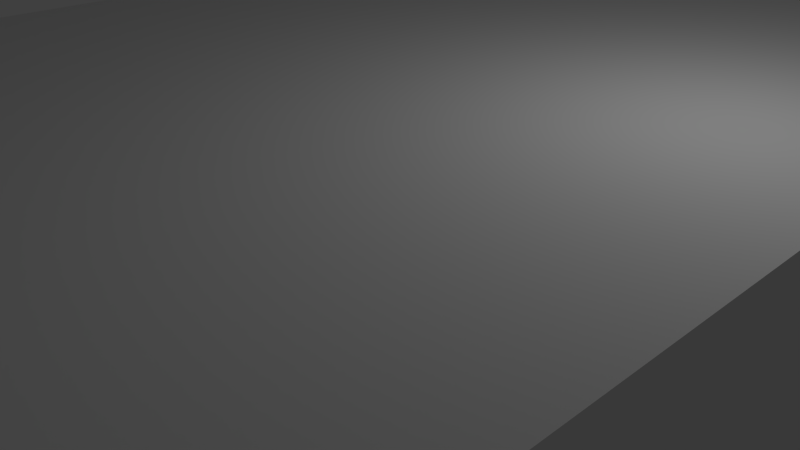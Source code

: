 # Source: Window_2_x_9.blend  (saved by Blender 2.76.0; exported with 4.5.12 LTS)
import bpy
from mathutils import Matrix  # noqa: F401  (used for matrix-valued properties, if any)

bpy.ops.wm.read_factory_settings(use_empty=True)
scene = bpy.context.scene
scene.name = 'Scene'

# ---- collections
col_collection_1 = bpy.data.collections.new('Collection 1'); scene.collection.children.link(col_collection_1)

# ---- materials (node trees are filled in below, after node groups)
mat_material_009 = bpy.data.materials.new('Material.009')
mat_material_009.alpha_threshold = 0.0
mat_material_009.roughness = 0.5

# ---- material node trees
mat_material_009.use_nodes = True; mat_material_009.node_tree.nodes.clear()
_N = mat_material_009.node_tree.nodes; _L = mat_material_009.node_tree.links
n0 = _N.new('ShaderNodeOutputMaterial'); n0.name = 'Material Output'; n0.location = (300, 300)
n1 = _N.new('ShaderNodeBsdfDiffuse'); n1.name = 'Diffuse BSDF'; n1.location = (10, 300)
_L.new(n1.outputs[0], n0.inputs[0])
n0.is_active_output = True

# ---- world
world_world = bpy.data.worlds.new('World'); scene.world = world_world
world_world.color = (0.05088, 0.05088, 0.05088)
world_world.use_sun_shadow = False
world_world.sun_shadow_jitter_overblur = 0.0
world_world.cycles.sampling_method = 'MANUAL'
world_world.cycles.sample_map_resolution = 256

# ---- cameras
cam_camera = bpy.data.cameras.new('Camera')
cam_camera.clip_end = 100.0
cam_camera.lens = 35.0
cam_camera.sensor_width = 32.0
cam_camera.sensor_height = 18.0
cam_camera.ortho_scale = 7.314
cam_camera.dof.focus_distance = 0.0

# ---- lights
light_lamp = bpy.data.lights.new('Lamp', 'POINT')
light_lamp.transmission_factor = 0.0
light_lamp.cutoff_distance = 30.0
light_lamp.energy = 100.0
light_lamp.shadow_buffer_clip_start = 1.001
light_lamp.shadow_soft_size = 0.1
light_lamp.shadow_maximum_resolution = 0.006
light_lamp.use_absolute_resolution = True
light_lamp.cycles.use_multiple_importance_sampling = False

# ---- meshes
me_cube_006 = bpy.data.meshes.new('Cube.006')
me_cube_006.from_pydata([(-272.7, -100.0, 111.1), (-272.7, -100.0, 133.3), (-272.7, 5100.0, 111.1), (-272.7, 5100.0, 133.3), (272.7, -100.0, 111.1), (272.7, -100.0, 133.3), (272.7, 5100.0, 111.1), (272.7, 5100.0, 133.3), (-136.4, -100.0, 94.44), (-136.4, -100.0, 116.7), (-136.4, 5100.0, 94.44), (-136.4, 5100.0, 116.7), (136.4, -100.0, 94.44), (136.4, -100.0, 116.7), (136.4, 5100.0, 94.44), (136.4, 5100.0, 116.7), (-181.8, -100.0, -116.7), (-181.8, -100.0, -94.44), (-181.8, 5100.0, -116.7), (-181.8, 5100.0, -94.44), (181.8, -100.0, -116.7), (181.8, -100.0, -94.44), (181.8, 5100.0, -116.7), (181.8, 5100.0, -94.44), (-100.0, 4900.0, -100.0), (-100.0, 4900.0, 100.0), (-100.0, 5100.0, -100.0), (-100.0, 5100.0, 100.0), (100.0, 4900.0, -100.0), (100.0, 4900.0, 100.0), (100.0, 5100.0, -100.0), (100.0, 5100.0, 100.0), (-100.0, -100.0, -100.0), (-100.0, -100.0, 100.0), (-100.0, 100.0, -100.0), (-100.0, 100.0, 100.0), (100.0, -100.0, -100.0), (100.0, -100.0, 100.0), (100.0, 100.0, -100.0), (100.0, 100.0, 100.0), (-100.0, -100.0, -2.778), (-100.0, -100.0, 2.778), (-100.0, 5100.0, -2.778), (-100.0, 5100.0, 2.778), (100.0, -100.0, -2.778), (100.0, -100.0, 2.778), (100.0, 5100.0, -2.778), (100.0, 5100.0, 2.778), (-272.7, -1.21e+04, 111.1), (-272.7, -1.21e+04, 133.3), (-272.7, -6900.0, 111.1), (-272.7, -6900.0, 133.3), (272.7, -1.21e+04, 111.1), (272.7, -1.21e+04, 133.3), (272.7, -6900.0, 111.1), (272.7, -6900.0, 133.3), (-136.4, -1.21e+04, 94.44), (-136.4, -1.21e+04, 116.7), (-136.4, -6900.0, 94.44), (-136.4, -6900.0, 116.7), (136.4, -1.21e+04, 94.44), (136.4, -1.21e+04, 116.7), (136.4, -6900.0, 94.44), (136.4, -6900.0, 116.7), (-181.8, -1.21e+04, -116.7), (-181.8, -1.21e+04, -94.44), (-181.8, -6900.0, -116.7), (-181.8, -6900.0, -94.44), (181.8, -1.21e+04, -116.7), (181.8, -1.21e+04, -94.44), (181.8, -6900.0, -116.7), (181.8, -6900.0, -94.44), (-100.0, -7100.0, -100.0), (-100.0, -7100.0, 100.0), (-100.0, -6900.0, -100.0), (-100.0, -6900.0, 100.0), (100.0, -7100.0, -100.0), (100.0, -7100.0, 100.0), (100.0, -6900.0, -100.0), (100.0, -6900.0, 100.0), (-100.0, -1.21e+04, -100.0), (-100.0, -1.21e+04, 100.0), (-100.0, -1.19e+04, -100.0), (-100.0, -1.19e+04, 100.0), (100.0, -1.21e+04, -100.0), (100.0, -1.21e+04, 100.0), (100.0, -1.19e+04, -100.0), (100.0, -1.19e+04, 100.0), (-100.0, -1.21e+04, -2.778), (-100.0, -1.21e+04, 2.778), (-100.0, -6900.0, -2.778), (-100.0, -6900.0, 2.778), (100.0, -1.21e+04, -2.778), (100.0, -1.21e+04, 2.778), (100.0, -6900.0, -2.778), (100.0, -6900.0, 2.778), (-272.7, 1.19e+04, 111.1), (-272.7, 1.19e+04, 133.3), (-272.7, 1.71e+04, 111.1), (-272.7, 1.71e+04, 133.3), (272.7, 1.19e+04, 111.1), (272.7, 1.19e+04, 133.3), (272.7, 1.71e+04, 111.1), (272.7, 1.71e+04, 133.3), (-136.4, 1.19e+04, 94.44), (-136.4, 1.19e+04, 116.7), (-136.4, 1.71e+04, 94.44), (-136.4, 1.71e+04, 116.7), (136.4, 1.19e+04, 94.44), (136.4, 1.19e+04, 116.7), (136.4, 1.71e+04, 94.44), (136.4, 1.71e+04, 116.7), (-181.8, 1.19e+04, -116.7), (-181.8, 1.19e+04, -94.44), (-181.8, 1.71e+04, -116.7), (-181.8, 1.71e+04, -94.44), (181.8, 1.19e+04, -116.7), (181.8, 1.19e+04, -94.44), (181.8, 1.71e+04, -116.7), (181.8, 1.71e+04, -94.44), (-100.0, 1.69e+04, -100.0), (-100.0, 1.69e+04, 100.0), (-100.0, 1.71e+04, -100.0), (-100.0, 1.71e+04, 100.0), (100.0, 1.69e+04, -100.0), (100.0, 1.69e+04, 100.0), (100.0, 1.71e+04, -100.0), (100.0, 1.71e+04, 100.0), (-100.0, 1.19e+04, -100.0), (-100.0, 1.19e+04, 100.0), (-100.0, 1.21e+04, -100.0), (-100.0, 1.21e+04, 100.0), (100.0, 1.19e+04, -100.0), (100.0, 1.19e+04, 100.0), (100.0, 1.21e+04, -100.0), (100.0, 1.21e+04, 100.0), (-100.0, 1.19e+04, -2.778), (-100.0, 1.19e+04, 2.778), (-100.0, 1.71e+04, -2.778), (-100.0, 1.71e+04, 2.778), (100.0, 1.19e+04, -2.778), (100.0, 1.19e+04, 2.778), (100.0, 1.71e+04, -2.778), (100.0, 1.71e+04, 2.778), (-272.7, -100.0, 444.4), (-272.7, -100.0, 466.7), (-272.7, 5100.0, 444.4), (-272.7, 5100.0, 466.7), (272.7, -100.0, 444.4), (272.7, -100.0, 466.7), (272.7, 5100.0, 444.4), (272.7, 5100.0, 466.7), (-136.4, -100.0, 427.8), (-136.4, -100.0, 450.0), (-136.4, 5100.0, 427.8), (-136.4, 5100.0, 450.0), (136.4, -100.0, 427.8), (136.4, -100.0, 450.0), (136.4, 5100.0, 427.8), (136.4, 5100.0, 450.0), (-181.8, -100.0, 216.7), (-181.8, -100.0, 238.9), (-181.8, 5100.0, 216.7), (-181.8, 5100.0, 238.9), (181.8, -100.0, 216.7), (181.8, -100.0, 238.9), (181.8, 5100.0, 216.7), (181.8, 5100.0, 238.9), (-100.0, 4900.0, 233.3), (-100.0, 4900.0, 433.3), (-100.0, 5100.0, 233.3), (-100.0, 5100.0, 433.3), (100.0, 4900.0, 233.3), (100.0, 4900.0, 433.3), (100.0, 5100.0, 233.3), (100.0, 5100.0, 433.3), (-100.0, -100.0, 233.3), (-100.0, -100.0, 433.3), (-100.0, 100.0, 233.3), (-100.0, 100.0, 433.3), (100.0, -100.0, 233.3), (100.0, -100.0, 433.3), (100.0, 100.0, 233.3), (100.0, 100.0, 433.3), (-100.0, -100.0, 330.6), (-100.0, -100.0, 336.1), (-100.0, 5100.0, 330.6), (-100.0, 5100.0, 336.1), (100.0, -100.0, 330.6), (100.0, -100.0, 336.1), (100.0, 5100.0, 330.6), (100.0, 5100.0, 336.1), (-272.7, -1.21e+04, 444.4), (-272.7, -1.21e+04, 466.7), (-272.7, -6900.0, 444.4), (-272.7, -6900.0, 466.7), (272.7, -1.21e+04, 444.4), (272.7, -1.21e+04, 466.7), (272.7, -6900.0, 444.4), (272.7, -6900.0, 466.7), (-136.4, -1.21e+04, 427.8), (-136.4, -1.21e+04, 450.0), (-136.4, -6900.0, 427.8), (-136.4, -6900.0, 450.0), (136.4, -1.21e+04, 427.8), (136.4, -1.21e+04, 450.0), (136.4, -6900.0, 427.8), (136.4, -6900.0, 450.0), (-181.8, -1.21e+04, 216.7), (-181.8, -1.21e+04, 238.9), (-181.8, -6900.0, 216.7), (-181.8, -6900.0, 238.9), (181.8, -1.21e+04, 216.7), (181.8, -1.21e+04, 238.9), (181.8, -6900.0, 216.7), (181.8, -6900.0, 238.9), (-100.0, -7100.0, 233.3), (-100.0, -7100.0, 433.3), (-100.0, -6900.0, 233.3), (-100.0, -6900.0, 433.3), (100.0, -7100.0, 233.3), (100.0, -7100.0, 433.3), (100.0, -6900.0, 233.3), (100.0, -6900.0, 433.3), (-100.0, -1.21e+04, 233.3), (-100.0, -1.21e+04, 433.3), (-100.0, -1.19e+04, 233.3), (-100.0, -1.19e+04, 433.3), (100.0, -1.21e+04, 233.3), (100.0, -1.21e+04, 433.3), (100.0, -1.19e+04, 233.3), (100.0, -1.19e+04, 433.3), (-100.0, -1.21e+04, 330.6), (-100.0, -1.21e+04, 336.1), (-100.0, -6900.0, 330.6), (-100.0, -6900.0, 336.1), (100.0, -1.21e+04, 330.6), (100.0, -1.21e+04, 336.1), (100.0, -6900.0, 330.6), (100.0, -6900.0, 336.1), (-272.7, 1.19e+04, 444.4), (-272.7, 1.19e+04, 466.7), (-272.7, 1.71e+04, 444.4), (-272.7, 1.71e+04, 466.7), (272.7, 1.19e+04, 444.4), (272.7, 1.19e+04, 466.7), (272.7, 1.71e+04, 444.4), (272.7, 1.71e+04, 466.7), (-136.4, 1.19e+04, 427.8), (-136.4, 1.19e+04, 450.0), (-136.4, 1.71e+04, 427.8), (-136.4, 1.71e+04, 450.0), (136.4, 1.19e+04, 427.8), (136.4, 1.19e+04, 450.0), (136.4, 1.71e+04, 427.8), (136.4, 1.71e+04, 450.0), (-181.8, 1.19e+04, 216.7), (-181.8, 1.19e+04, 238.9), (-181.8, 1.71e+04, 216.7), (-181.8, 1.71e+04, 238.9), (181.8, 1.19e+04, 216.7), (181.8, 1.19e+04, 238.9), (181.8, 1.71e+04, 216.7), (181.8, 1.71e+04, 238.9), (-100.0, 1.69e+04, 233.3), (-100.0, 1.69e+04, 433.3), (-100.0, 1.71e+04, 233.3), (-100.0, 1.71e+04, 433.3), (100.0, 1.69e+04, 233.3), (100.0, 1.69e+04, 433.3), (100.0, 1.71e+04, 233.3), (100.0, 1.71e+04, 433.3), (-100.0, 1.19e+04, 233.3), (-100.0, 1.19e+04, 433.3), (-100.0, 1.21e+04, 233.3), (-100.0, 1.21e+04, 433.3), (100.0, 1.19e+04, 233.3), (100.0, 1.19e+04, 433.3), (100.0, 1.21e+04, 233.3), (100.0, 1.21e+04, 433.3), (-100.0, 1.19e+04, 330.6), (-100.0, 1.19e+04, 336.1), (-100.0, 1.71e+04, 330.6), (-100.0, 1.71e+04, 336.1), (100.0, 1.19e+04, 330.6), (100.0, 1.19e+04, 336.1), (100.0, 1.71e+04, 330.6), (100.0, 1.71e+04, 336.1), (-272.7, -100.0, 777.8), (-272.7, -100.0, 800.0), (-272.7, 5100.0, 777.8), (-272.7, 5100.0, 800.0), (272.7, -100.0, 777.8), (272.7, -100.0, 800.0), (272.7, 5100.0, 777.8), (272.7, 5100.0, 800.0), (-136.4, -100.0, 761.1), (-136.4, -100.0, 783.3), (-136.4, 5100.0, 761.1), (-136.4, 5100.0, 783.3), (136.4, -100.0, 761.1), (136.4, -100.0, 783.3), (136.4, 5100.0, 761.1), (136.4, 5100.0, 783.3), (-181.8, -100.0, 550.0), (-181.8, -100.0, 572.2), (-181.8, 5100.0, 550.0), (-181.8, 5100.0, 572.2), (181.8, -100.0, 550.0), (181.8, -100.0, 572.2), (181.8, 5100.0, 550.0), (181.8, 5100.0, 572.2), (-100.0, 4900.0, 566.7), (-100.0, 4900.0, 766.7), (-100.0, 5100.0, 566.7), (-100.0, 5100.0, 766.7), (100.0, 4900.0, 566.7), (100.0, 4900.0, 766.7), (100.0, 5100.0, 566.7), (100.0, 5100.0, 766.7), (-100.0, -100.0, 566.7), (-100.0, -100.0, 766.7), (-100.0, 100.0, 566.7), (-100.0, 100.0, 766.7), (100.0, -100.0, 566.7), (100.0, -100.0, 766.7), (100.0, 100.0, 566.7), (100.0, 100.0, 766.7), (-100.0, -100.0, 663.9), (-100.0, -100.0, 669.4), (-100.0, 5100.0, 663.9), (-100.0, 5100.0, 669.4), (100.0, -100.0, 663.9), (100.0, -100.0, 669.4), (100.0, 5100.0, 663.9), (100.0, 5100.0, 669.4), (-272.7, -1.21e+04, 777.8), (-272.7, -1.21e+04, 800.0), (-272.7, -6900.0, 777.8), (-272.7, -6900.0, 800.0), (272.7, -1.21e+04, 777.8), (272.7, -1.21e+04, 800.0), (272.7, -6900.0, 777.8), (272.7, -6900.0, 800.0), (-136.4, -1.21e+04, 761.1), (-136.4, -1.21e+04, 783.3), (-136.4, -6900.0, 761.1), (-136.4, -6900.0, 783.3), (136.4, -1.21e+04, 761.1), (136.4, -1.21e+04, 783.3), (136.4, -6900.0, 761.1), (136.4, -6900.0, 783.3), (-181.8, -1.21e+04, 550.0), (-181.8, -1.21e+04, 572.2), (-181.8, -6900.0, 550.0), (-181.8, -6900.0, 572.2), (181.8, -1.21e+04, 550.0), (181.8, -1.21e+04, 572.2), (181.8, -6900.0, 550.0), (181.8, -6900.0, 572.2), (-100.0, -7100.0, 566.7), (-100.0, -7100.0, 766.7), (-100.0, -6900.0, 566.7), (-100.0, -6900.0, 766.7), (100.0, -7100.0, 566.7), (100.0, -7100.0, 766.7), (100.0, -6900.0, 566.7), (100.0, -6900.0, 766.7), (-100.0, -1.21e+04, 566.7), (-100.0, -1.21e+04, 766.7), (-100.0, -1.19e+04, 566.7), (-100.0, -1.19e+04, 766.7), (100.0, -1.21e+04, 566.7), (100.0, -1.21e+04, 766.7), (100.0, -1.19e+04, 566.7), (100.0, -1.19e+04, 766.7), (-100.0, -1.21e+04, 663.9), (-100.0, -1.21e+04, 669.4), (-100.0, -6900.0, 663.9), (-100.0, -6900.0, 669.4), (100.0, -1.21e+04, 663.9), (100.0, -1.21e+04, 669.4), (100.0, -6900.0, 663.9), (100.0, -6900.0, 669.4), (-272.7, 1.19e+04, 777.8), (-272.7, 1.19e+04, 800.0), (-272.7, 1.71e+04, 777.8), (-272.7, 1.71e+04, 800.0), (272.7, 1.19e+04, 777.8), (272.7, 1.19e+04, 800.0), (272.7, 1.71e+04, 777.8), (272.7, 1.71e+04, 800.0), (-136.4, 1.19e+04, 761.1), (-136.4, 1.19e+04, 783.3), (-136.4, 1.71e+04, 761.1), (-136.4, 1.71e+04, 783.3), (136.4, 1.19e+04, 761.1), (136.4, 1.19e+04, 783.3), (136.4, 1.71e+04, 761.1), (136.4, 1.71e+04, 783.3), (-181.8, 1.19e+04, 550.0), (-181.8, 1.19e+04, 572.2), (-181.8, 1.71e+04, 550.0), (-181.8, 1.71e+04, 572.2), (181.8, 1.19e+04, 550.0), (181.8, 1.19e+04, 572.2), (181.8, 1.71e+04, 550.0), (181.8, 1.71e+04, 572.2), (-100.0, 1.69e+04, 566.7), (-100.0, 1.69e+04, 766.7), (-100.0, 1.71e+04, 566.7), (-100.0, 1.71e+04, 766.7), (100.0, 1.69e+04, 566.7), (100.0, 1.69e+04, 766.7), (100.0, 1.71e+04, 566.7), (100.0, 1.71e+04, 766.7), (-100.0, 1.19e+04, 566.7), (-100.0, 1.19e+04, 766.7), (-100.0, 1.21e+04, 566.7), (-100.0, 1.21e+04, 766.7), (100.0, 1.19e+04, 566.7), (100.0, 1.19e+04, 766.7), (100.0, 1.21e+04, 566.7), (100.0, 1.21e+04, 766.7), (-100.0, 1.19e+04, 663.9), (-100.0, 1.19e+04, 669.4), (-100.0, 1.71e+04, 663.9), (-100.0, 1.71e+04, 669.4), (100.0, 1.19e+04, 663.9), (100.0, 1.19e+04, 669.4), (100.0, 1.71e+04, 663.9), (100.0, 1.71e+04, 669.4)], [], [(1, 3, 2, 0), (3, 7, 6, 2), (7, 5, 4, 6), (5, 1, 0, 4), (0, 2, 6, 4), (5, 7, 3, 1), (9, 11, 10, 8), (11, 15, 14, 10), (15, 13, 12, 14), (13, 9, 8, 12), (8, 10, 14, 12), (13, 15, 11, 9), (17, 19, 18, 16), (19, 23, 22, 18), (23, 21, 20, 22), (21, 17, 16, 20), (16, 18, 22, 20), (21, 23, 19, 17), (25, 27, 26, 24), (27, 31, 30, 26), (31, 29, 28, 30), (29, 25, 24, 28), (24, 26, 30, 28), (29, 31, 27, 25), (33, 35, 34, 32), (35, 39, 38, 34), (39, 37, 36, 38), (37, 33, 32, 36), (32, 34, 38, 36), (37, 39, 35, 33), (41, 43, 42, 40), (43, 47, 46, 42), (47, 45, 44, 46), (45, 41, 40, 44), (40, 42, 46, 44), (45, 47, 43, 41), (49, 51, 50, 48), (51, 55, 54, 50), (55, 53, 52, 54), (53, 49, 48, 52), (48, 50, 54, 52), (53, 55, 51, 49), (57, 59, 58, 56), (59, 63, 62, 58), (63, 61, 60, 62), (61, 57, 56, 60), (56, 58, 62, 60), (61, 63, 59, 57), (65, 67, 66, 64), (67, 71, 70, 66), (71, 69, 68, 70), (69, 65, 64, 68), (64, 66, 70, 68), (69, 71, 67, 65), (73, 75, 74, 72), (75, 79, 78, 74), (79, 77, 76, 78), (77, 73, 72, 76), (72, 74, 78, 76), (77, 79, 75, 73), (81, 83, 82, 80), (83, 87, 86, 82), (87, 85, 84, 86), (85, 81, 80, 84), (80, 82, 86, 84), (85, 87, 83, 81), (89, 91, 90, 88), (91, 95, 94, 90), (95, 93, 92, 94), (93, 89, 88, 92), (88, 90, 94, 92), (93, 95, 91, 89), (97, 99, 98, 96), (99, 103, 102, 98), (103, 101, 100, 102), (101, 97, 96, 100), (96, 98, 102, 100), (101, 103, 99, 97), (105, 107, 106, 104), (107, 111, 110, 106), (111, 109, 108, 110), (109, 105, 104, 108), (104, 106, 110, 108), (109, 111, 107, 105), (113, 115, 114, 112), (115, 119, 118, 114), (119, 117, 116, 118), (117, 113, 112, 116), (112, 114, 118, 116), (117, 119, 115, 113), (121, 123, 122, 120), (123, 127, 126, 122), (127, 125, 124, 126), (125, 121, 120, 124), (120, 122, 126, 124), (125, 127, 123, 121), (129, 131, 130, 128), (131, 135, 134, 130), (135, 133, 132, 134), (133, 129, 128, 132), (128, 130, 134, 132), (133, 135, 131, 129), (137, 139, 138, 136), (139, 143, 142, 138), (143, 141, 140, 142), (141, 137, 136, 140), (136, 138, 142, 140), (141, 143, 139, 137), (145, 147, 146, 144), (147, 151, 150, 146), (151, 149, 148, 150), (149, 145, 144, 148), (144, 146, 150, 148), (149, 151, 147, 145), (153, 155, 154, 152), (155, 159, 158, 154), (159, 157, 156, 158), (157, 153, 152, 156), (152, 154, 158, 156), (157, 159, 155, 153), (161, 163, 162, 160), (163, 167, 166, 162), (167, 165, 164, 166), (165, 161, 160, 164), (160, 162, 166, 164), (165, 167, 163, 161), (169, 171, 170, 168), (171, 175, 174, 170), (175, 173, 172, 174), (173, 169, 168, 172), (168, 170, 174, 172), (173, 175, 171, 169), (177, 179, 178, 176), (179, 183, 182, 178), (183, 181, 180, 182), (181, 177, 176, 180), (176, 178, 182, 180), (181, 183, 179, 177), (185, 187, 186, 184), (187, 191, 190, 186), (191, 189, 188, 190), (189, 185, 184, 188), (184, 186, 190, 188), (189, 191, 187, 185), (193, 195, 194, 192), (195, 199, 198, 194), (199, 197, 196, 198), (197, 193, 192, 196), (192, 194, 198, 196), (197, 199, 195, 193), (201, 203, 202, 200), (203, 207, 206, 202), (207, 205, 204, 206), (205, 201, 200, 204), (200, 202, 206, 204), (205, 207, 203, 201), (209, 211, 210, 208), (211, 215, 214, 210), (215, 213, 212, 214), (213, 209, 208, 212), (208, 210, 214, 212), (213, 215, 211, 209), (217, 219, 218, 216), (219, 223, 222, 218), (223, 221, 220, 222), (221, 217, 216, 220), (216, 218, 222, 220), (221, 223, 219, 217), (225, 227, 226, 224), (227, 231, 230, 226), (231, 229, 228, 230), (229, 225, 224, 228), (224, 226, 230, 228), (229, 231, 227, 225), (233, 235, 234, 232), (235, 239, 238, 234), (239, 237, 236, 238), (237, 233, 232, 236), (232, 234, 238, 236), (237, 239, 235, 233), (241, 243, 242, 240), (243, 247, 246, 242), (247, 245, 244, 246), (245, 241, 240, 244), (240, 242, 246, 244), (245, 247, 243, 241), (249, 251, 250, 248), (251, 255, 254, 250), (255, 253, 252, 254), (253, 249, 248, 252), (248, 250, 254, 252), (253, 255, 251, 249), (257, 259, 258, 256), (259, 263, 262, 258), (263, 261, 260, 262), (261, 257, 256, 260), (256, 258, 262, 260), (261, 263, 259, 257), (265, 267, 266, 264), (267, 271, 270, 266), (271, 269, 268, 270), (269, 265, 264, 268), (264, 266, 270, 268), (269, 271, 267, 265), (273, 275, 274, 272), (275, 279, 278, 274), (279, 277, 276, 278), (277, 273, 272, 276), (272, 274, 278, 276), (277, 279, 275, 273), (281, 283, 282, 280), (283, 287, 286, 282), (287, 285, 284, 286), (285, 281, 280, 284), (280, 282, 286, 284), (285, 287, 283, 281), (289, 291, 290, 288), (291, 295, 294, 290), (295, 293, 292, 294), (293, 289, 288, 292), (288, 290, 294, 292), (293, 295, 291, 289), (297, 299, 298, 296), (299, 303, 302, 298), (303, 301, 300, 302), (301, 297, 296, 300), (296, 298, 302, 300), (301, 303, 299, 297), (305, 307, 306, 304), (307, 311, 310, 306), (311, 309, 308, 310), (309, 305, 304, 308), (304, 306, 310, 308), (309, 311, 307, 305), (313, 315, 314, 312), (315, 319, 318, 314), (319, 317, 316, 318), (317, 313, 312, 316), (312, 314, 318, 316), (317, 319, 315, 313), (321, 323, 322, 320), (323, 327, 326, 322), (327, 325, 324, 326), (325, 321, 320, 324), (320, 322, 326, 324), (325, 327, 323, 321), (329, 331, 330, 328), (331, 335, 334, 330), (335, 333, 332, 334), (333, 329, 328, 332), (328, 330, 334, 332), (333, 335, 331, 329), (337, 339, 338, 336), (339, 343, 342, 338), (343, 341, 340, 342), (341, 337, 336, 340), (336, 338, 342, 340), (341, 343, 339, 337), (345, 347, 346, 344), (347, 351, 350, 346), (351, 349, 348, 350), (349, 345, 344, 348), (344, 346, 350, 348), (349, 351, 347, 345), (353, 355, 354, 352), (355, 359, 358, 354), (359, 357, 356, 358), (357, 353, 352, 356), (352, 354, 358, 356), (357, 359, 355, 353), (361, 363, 362, 360), (363, 367, 366, 362), (367, 365, 364, 366), (365, 361, 360, 364), (360, 362, 366, 364), (365, 367, 363, 361), (369, 371, 370, 368), (371, 375, 374, 370), (375, 373, 372, 374), (373, 369, 368, 372), (368, 370, 374, 372), (373, 375, 371, 369), (377, 379, 378, 376), (379, 383, 382, 378), (383, 381, 380, 382), (381, 377, 376, 380), (376, 378, 382, 380), (381, 383, 379, 377), (385, 387, 386, 384), (387, 391, 390, 386), (391, 389, 388, 390), (389, 385, 384, 388), (384, 386, 390, 388), (389, 391, 387, 385), (393, 395, 394, 392), (395, 399, 398, 394), (399, 397, 396, 398), (397, 393, 392, 396), (392, 394, 398, 396), (397, 399, 395, 393), (401, 403, 402, 400), (403, 407, 406, 402), (407, 405, 404, 406), (405, 401, 400, 404), (400, 402, 406, 404), (405, 407, 403, 401), (409, 411, 410, 408), (411, 415, 414, 410), (415, 413, 412, 414), (413, 409, 408, 412), (408, 410, 414, 412), (413, 415, 411, 409), (417, 419, 418, 416), (419, 423, 422, 418), (423, 421, 420, 422), (421, 417, 416, 420), (416, 418, 422, 420), (421, 423, 419, 417), (425, 427, 426, 424), (427, 431, 430, 426), (431, 429, 428, 430), (429, 425, 424, 428), (424, 426, 430, 428), (429, 431, 427, 425)])
_uv = me_cube_006.uv_layers.new(name='UVMap')
_uv.uv.foreach_set('vector', [0.9489, 0.8701, 0.05118, 0.8701, 0.05118, 1.008, 0.9489, 1.008, 0.05118, 0.8701, 0.01815, 0.8091, 0.01815, 0.9574, 0.05118, 1.008, 0.01815, 0.5435, 0.9819, 0.5435, 0.9819, 0.6918, 0.01815, 0.6918, 0.9819, 0.8091, 0.9489, 0.8701, 0.9489, 1.008, 0.9819, 0.9574, 0.9489, 0.7426, 0.05118, 0.7426, 0.01815, 0.6918, 0.9819, 0.6918, 0.9819, 0.8091, 0.01815, 0.8091, 0.05118, 0.8701, 0.9489, 0.8701, 0.04838, 0.2128, 0.9517, 0.2128, 0.9517, 0.07381, 0.04838, 0.07381, 0.9517, 0.2128, 0.968, 0.2404, 0.968, 0.09643, 0.9517, 0.07381, 0.9797, 0.4709, 0.04379, 0.4709, 0.04379, 0.3269, 0.9797, 0.3269, 0.03207, 0.2404, 0.04838, 0.2128, 0.04838, 0.07381, 0.03207, 0.09643, 0.0601, 0.3043, 0.9634, 0.3043, 0.9797, 0.3269, 0.04379, 0.3269, 0.03207, 0.2404, 0.968, 0.2404, 0.9517, 0.2128, 0.04838, 0.2128, -1.023, 0.6833, -0.1487, 0.6833, -0.1487, 0.5488, -1.023, 0.5488, -0.1487, 0.6833, -0.1231, 0.648, -0.1231, 0.5056, -0.1487, 0.5488, -0.1543, 0.398, -1.08, 0.398, -1.08, 0.2556, -0.1543, 0.2556, -1.049, 0.648, -1.023, 0.6833, -1.023, 0.5488, -1.049, 0.5056, -1.023, 0.5488, -0.1487, 0.5488, -0.1231, 0.5056, -1.049, 0.5056, -1.08, 0.398, -0.1543, 0.398, -0.1799, 0.4333, -1.054, 0.4333, 1.222, 0.9851, 1.247, 0.9851, 1.247, 0.0621, 1.222, 0.0621, 1.247, 0.9851, 1.256, 0.9973, 1.256, 0.04995, 1.247, 0.0621, 1.369, 1.017, 1.343, 1.017, 1.343, 0.06948, 1.369, 0.06948, 1.343, 1.017, 1.335, 1.005, 1.335, 0.08163, 1.343, 0.06948, 1.222, 0.0621, 1.247, 0.0621, 1.256, 0.04995, 1.23, 0.04995, 1.23, 0.9973, 1.256, 0.9973, 1.247, 0.9851, 1.222, 0.9851, 1.44, 0.9616, 1.465, 0.9616, 1.465, 0.03866, 1.44, 0.03866, 1.61, 0.9616, 1.602, 0.9738, 1.602, 0.02652, 1.61, 0.03866, 1.602, 0.9738, 1.576, 0.9738, 1.576, 0.02652, 1.602, 0.02652, 1.431, 0.9738, 1.44, 0.9616, 1.44, 0.03866, 1.431, 0.02652, 1.44, 0.03866, 1.465, 0.03866, 1.457, 0.02652, 1.431, 0.02652, 1.431, 0.9738, 1.457, 0.9738, 1.465, 0.9616, 1.44, 0.9616, 1.729, 0.513, 2.396, 0.513, 2.396, 0.4873, 1.729, 0.4873, 2.396, 0.513, 2.404, 0.5133, 2.404, 0.487, 2.396, 0.4873, 2.39, 0.6652, 1.706, 0.6652, 1.706, 0.6389, 2.39, 0.6389, 1.72, 0.5133, 1.729, 0.513, 1.729, 0.4873, 1.72, 0.487, 1.729, 0.4873, 2.396, 0.4873, 2.404, 0.487, 1.72, 0.487, 1.72, 0.5133, 2.404, 0.5133, 2.396, 0.513, 1.729, 0.513, 0.9489, 2.12, 0.05118, 2.12, 0.05118, 2.258, 0.9489, 2.258, 0.05118, 2.12, 0.01815, 2.059, 0.01815, 2.207, 0.05118, 2.258, 0.01815, 1.794, 0.9819, 1.794, 0.9819, 1.942, 0.01815, 1.942, 0.9819, 2.059, 0.9489, 2.12, 0.9489, 2.258, 0.9819, 2.207, 0.9489, 1.993, 0.05118, 1.993, 0.01815, 1.942, 0.9819, 1.942, 0.9819, 2.059, 0.01815, 2.059, 0.05118, 2.12, 0.9489, 2.12, 0.04838, 1.463, 0.9517, 1.463, 0.9517, 1.324, 0.04838, 1.324, 0.9517, 1.463, 0.968, 1.49, 0.968, 1.346, 0.9517, 1.324, 0.9797, 1.721, 0.04379, 1.721, 0.04379, 1.577, 0.9797, 1.577, 0.03207, 1.49, 0.04838, 1.463, 0.04838, 1.324, 0.03207, 1.346, 0.0601, 1.554, 0.9634, 1.554, 0.9797, 1.577, 0.04379, 1.577, 0.03207, 1.49, 0.968, 1.49, 0.9517, 1.463, 0.04838, 1.463, -1.023, 1.933, -0.1487, 1.933, -0.1487, 1.799, -1.023, 1.799, -0.1487, 1.933, -0.1231, 1.898, -0.1231, 1.756, -0.1487, 1.799, -0.1543, 1.648, -1.08, 1.648, -1.08, 1.506, -0.1543, 1.506, -1.049, 1.898, -1.023, 1.933, -1.023, 1.799, -1.049, 1.756, -1.023, 1.799, -0.1487, 1.799, -0.1231, 1.756, -1.049, 1.756, -1.08, 1.648, -0.1543, 1.648, -0.1799, 1.683, -1.054, 1.683, 1.222, 2.235, 1.247, 2.235, 1.247, 1.312, 1.222, 1.312, 1.247, 2.235, 1.256, 2.247, 1.256, 1.3, 1.247, 1.312, 1.369, 2.267, 1.343, 2.267, 1.343, 1.319, 1.369, 1.319, 1.343, 2.267, 1.335, 2.255, 1.335, 1.332, 1.343, 1.319, 1.222, 1.312, 1.247, 1.312, 1.256, 1.3, 1.23, 1.3, 1.23, 2.247, 1.256, 2.247, 1.247, 2.235, 1.222, 2.235, 1.44, 2.212, 1.465, 2.212, 1.465, 1.289, 1.44, 1.289, 1.61, 2.212, 1.602, 2.224, 1.602, 1.277, 1.61, 1.289, 1.602, 2.224, 1.576, 2.224, 1.576, 1.277, 1.602, 1.277, 1.431, 2.224, 1.44, 2.212, 1.44, 1.289, 1.431, 1.277, 1.44, 1.289, 1.465, 1.289, 1.457, 1.277, 1.431, 1.277, 1.431, 2.224, 1.457, 2.224, 1.465, 2.212, 1.44, 2.212, 1.729, 1.763, 2.396, 1.763, 2.396, 1.737, 1.729, 1.737, 2.396, 1.763, 2.404, 1.763, 2.404, 1.737, 2.396, 1.737, 2.39, 1.915, 1.706, 1.915, 1.706, 1.889, 2.39, 1.889, 1.72, 1.763, 1.729, 1.763, 1.729, 1.737, 1.72, 1.737, 1.729, 1.737, 2.396, 1.737, 2.404, 1.737, 1.72, 1.737, 1.72, 1.763, 2.404, 1.763, 2.396, 1.763, 1.729, 1.763, 0.9489, -0.6299, 0.05118, -0.6299, 0.05118, -0.4917, 0.9489, -0.4917, 0.05118, -0.6299, 0.01815, -0.6909, 0.01815, -0.5426, 0.05118, -0.4917, 0.01815, -0.9565, 0.9819, -0.9565, 0.9819, -0.8082, 0.01815, -0.8082, 0.9819, -0.6909, 0.9489, -0.6299, 0.9489, -0.4917, 0.9819, -0.5426, 0.9489, -0.7574, 0.05118, -0.7574, 0.01815, -0.8082, 0.9819, -0.8082, 0.9819, -0.6909, 0.01815, -0.6909, 0.05118, -0.6299, 0.9489, -0.6299, 0.04838, -1.287, 0.9517, -1.287, 0.9517, -1.426, 0.04838, -1.426, 0.9517, -1.287, 0.968, -1.26, 0.968, -1.404, 0.9517, -1.426, 0.9797, -1.029, 0.04379, -1.029, 0.04379, -1.173, 0.9797, -1.173, 0.03207, -1.26, 0.04838, -1.287, 0.04838, -1.426, 0.03207, -1.404, 0.0601, -1.196, 0.9634, -1.196, 0.9797, -1.173, 0.04379, -1.173, 0.03207, -1.26, 0.968, -1.26, 0.9517, -1.287, 0.04838, -1.287, -1.023, -0.8167, -0.1487, -0.8167, -0.1487, -0.9512, -1.023, -0.9512, -0.1487, -0.8167, -0.1231, -0.852, -0.1231, -0.9944, -0.1487, -0.9512, -0.1543, -1.102, -1.08, -1.102, -1.08, -1.244, -0.1543, -1.244, -1.049, -0.852, -1.023, -0.8167, -1.023, -0.9512, -1.049, -0.9944, -1.023, -0.9512, -0.1487, -0.9512, -0.1231, -0.9944, -1.049, -0.9944, -1.08, -1.102, -0.1543, -1.102, -0.1799, -1.067, -1.054, -1.067, 1.222, -0.5149, 1.247, -0.5149, 1.247, -1.438, 1.222, -1.438, 1.247, -0.5149, 1.256, -0.5027, 1.256, -1.45, 1.247, -1.438, 1.369, -0.4832, 1.343, -0.4832, 1.343, -1.431, 1.369, -1.431, 1.343, -0.4832, 1.335, -0.4954, 1.335, -1.418, 1.343, -1.431, 1.222, -1.438, 1.247, -1.438, 1.256, -1.45, 1.23, -1.45, 1.23, -0.5027, 1.256, -0.5027, 1.247, -0.5149, 1.222, -0.5149, 1.44, -0.5384, 1.465, -0.5384, 1.465, -1.461, 1.44, -1.461, 1.61, -0.5384, 1.602, -0.5262, 1.602, -1.473, 1.61, -1.461, 1.602, -0.5262, 1.576, -0.5262, 1.576, -1.473, 1.602, -1.473, 1.431, -0.5262, 1.44, -0.5384, 1.44, -1.461, 1.431, -1.473, 1.44, -1.461, 1.465, -1.461, 1.457, -1.473, 1.431, -1.473, 1.431, -0.5262, 1.457, -0.5262, 1.465, -0.5384, 1.44, -0.5384, 1.729, -0.987, 2.396, -0.987, 2.396, -1.013, 1.729, -1.013, 2.396, -0.987, 2.404, -0.9867, 2.404, -1.013, 2.396, -1.013, 2.39, -0.8348, 1.706, -0.8348, 1.706, -0.8611, 2.39, -0.8611, 1.72, -0.9867, 1.729, -0.987, 1.729, -1.013, 1.72, -1.013, 1.729, -1.013, 2.396, -1.013, 2.404, -1.013, 1.72, -1.013, 1.72, -0.9867, 2.404, -0.9867, 2.396, -0.987, 1.729, -0.987, 5.074, 0.8701, 4.176, 0.8701, 4.176, 1.008, 5.074, 1.008, 4.176, 0.8701, 4.143, 0.8091, 4.143, 0.9574, 4.176, 1.008, 4.143, 0.5435, 5.107, 0.5435, 5.107, 0.6918, 4.143, 0.6918, 5.107, 0.8091, 5.074, 0.8701, 5.074, 1.008, 5.107, 0.9574, 5.074, 0.7426, 4.176, 0.7426, 4.143, 0.6918, 5.107, 0.6918, 5.107, 0.8091, 4.143, 0.8091, 4.176, 0.8701, 5.074, 0.8701, 4.173, 0.2128, 5.077, 0.2128, 5.077, 0.07381, 4.173, 0.07381, 5.077, 0.2128, 5.093, 0.2404, 5.093, 0.09643, 5.077, 0.07381, 5.105, 0.4709, 4.169, 0.4709, 4.169, 0.3269, 5.105, 0.3269, 4.157, 0.2404, 4.173, 0.2128, 4.173, 0.07381, 4.157, 0.09643, 4.185, 0.3043, 5.088, 0.3043, 5.105, 0.3269, 4.169, 0.3269, 4.157, 0.2404, 5.093, 0.2404, 5.077, 0.2128, 4.173, 0.2128, 3.102, 0.6833, 3.976, 0.6833, 3.976, 0.5488, 3.102, 0.5488, 3.976, 0.6833, 4.002, 0.648, 4.002, 0.5056, 3.976, 0.5488, 3.971, 0.398, 3.045, 0.398, 3.045, 0.2556, 3.971, 0.2556, 3.076, 0.648, 3.102, 0.6833, 3.102, 0.5488, 3.076, 0.5056, 3.102, 0.5488, 3.976, 0.5488, 4.002, 0.5056, 3.076, 0.5056, 3.045, 0.398, 3.971, 0.398, 3.945, 0.4333, 3.071, 0.4333, 5.347, 0.9851, 5.372, 0.9851, 5.372, 0.0621, 5.347, 0.0621, 5.372, 0.9851, 5.381, 0.9973, 5.381, 0.04995, 5.372, 0.0621, 5.494, 1.017, 5.468, 1.017, 5.468, 0.06948, 5.494, 0.06948, 5.468, 1.017, 5.46, 1.005, 5.46, 0.08163, 5.468, 0.06948, 5.347, 0.0621, 5.372, 0.0621, 5.381, 0.04995, 5.355, 0.04995, 5.355, 0.9973, 5.381, 0.9973, 5.372, 0.9851, 5.347, 0.9851, 5.565, 0.9616, 5.59, 0.9616, 5.59, 0.03866, 5.565, 0.03866, 5.735, 0.9616, 5.727, 0.9738, 5.727, 0.02652, 5.735, 0.03866, 5.727, 0.9738, 5.701, 0.9738, 5.701, 0.02652, 5.727, 0.02652, 5.556, 0.9738, 5.565, 0.9616, 5.565, 0.03866, 5.556, 0.02652, 5.565, 0.03866, 5.59, 0.03866, 5.582, 0.02652, 5.556, 0.02652, 5.556, 0.9738, 5.582, 0.9738, 5.59, 0.9616, 5.565, 0.9616, 5.854, 0.513, 6.521, 0.513, 6.521, 0.4873, 5.854, 0.4873, 6.521, 0.513, 6.529, 0.5133, 6.529, 0.487, 6.521, 0.4873, 6.515, 0.6652, 5.831, 0.6652, 5.831, 0.6389, 6.515, 0.6389, 5.845, 0.5133, 5.854, 0.513, 5.854, 0.4873, 5.845, 0.487, 5.854, 0.4873, 6.521, 0.4873, 6.529, 0.487, 5.845, 0.487, 5.845, 0.5133, 6.529, 0.5133, 6.521, 0.513, 5.854, 0.513, 5.074, 2.12, 4.176, 2.12, 4.176, 2.258, 5.074, 2.258, 4.176, 2.12, 4.143, 2.059, 4.143, 2.207, 4.176, 2.258, 4.143, 1.794, 5.107, 1.794, 5.107, 1.942, 4.143, 1.942, 5.107, 2.059, 5.074, 2.12, 5.074, 2.258, 5.107, 2.207, 5.074, 1.993, 4.176, 1.993, 4.143, 1.942, 5.107, 1.942, 5.107, 2.059, 4.143, 2.059, 4.176, 2.12, 5.074, 2.12, 4.173, 1.463, 5.077, 1.463, 5.077, 1.324, 4.173, 1.324, 5.077, 1.463, 5.093, 1.49, 5.093, 1.346, 5.077, 1.324, 5.105, 1.721, 4.169, 1.721, 4.169, 1.577, 5.105, 1.577, 4.157, 1.49, 4.173, 1.463, 4.173, 1.324, 4.157, 1.346, 4.185, 1.554, 5.088, 1.554, 5.105, 1.577, 4.169, 1.577, 4.157, 1.49, 5.093, 1.49, 5.077, 1.463, 4.173, 1.463, 3.102, 1.933, 3.976, 1.933, 3.976, 1.799, 3.102, 1.799, 3.976, 1.933, 4.002, 1.898, 4.002, 1.756, 3.976, 1.799, 3.971, 1.648, 3.045, 1.648, 3.045, 1.506, 3.971, 1.506, 3.076, 1.898, 3.102, 1.933, 3.102, 1.799, 3.076, 1.756, 3.102, 1.799, 3.976, 1.799, 4.002, 1.756, 3.076, 1.756, 3.045, 1.648, 3.971, 1.648, 3.945, 1.683, 3.071, 1.683, 5.347, 2.235, 5.372, 2.235, 5.372, 1.312, 5.347, 1.312, 5.372, 2.235, 5.381, 2.247, 5.381, 1.3, 5.372, 1.312, 5.494, 2.267, 5.468, 2.267, 5.468, 1.319, 5.494, 1.319, 5.468, 2.267, 5.46, 2.255, 5.46, 1.332, 5.468, 1.319, 5.347, 1.312, 5.372, 1.312, 5.381, 1.3, 5.355, 1.3, 5.355, 2.247, 5.381, 2.247, 5.372, 2.235, 5.347, 2.235, 5.565, 2.212, 5.59, 2.212, 5.59, 1.289, 5.565, 1.289, 5.735, 2.212, 5.727, 2.224, 5.727, 1.277, 5.735, 1.289, 5.727, 2.224, 5.701, 2.224, 5.701, 1.277, 5.727, 1.277, 5.556, 2.224, 5.565, 2.212, 5.565, 1.289, 5.556, 1.277, 5.565, 1.289, 5.59, 1.289, 5.582, 1.277, 5.556, 1.277, 5.556, 2.224, 5.582, 2.224, 5.59, 2.212, 5.565, 2.212, 5.854, 1.763, 6.521, 1.763, 6.521, 1.737, 5.854, 1.737, 6.521, 1.763, 6.529, 1.763, 6.529, 1.737, 6.521, 1.737, 6.515, 1.915, 5.831, 1.915, 5.831, 1.889, 6.515, 1.889, 5.845, 1.763, 5.854, 1.763, 5.854, 1.737, 5.845, 1.737, 5.854, 1.737, 6.521, 1.737, 6.529, 1.737, 5.845, 1.737, 5.845, 1.763, 6.529, 1.763, 6.521, 1.763, 5.854, 1.763, 5.074, -0.6299, 4.176, -0.6299, 4.176, -0.4917, 5.074, -0.4917, 4.176, -0.6299, 4.143, -0.6909, 4.143, -0.5426, 4.176, -0.4917, 4.143, -0.9565, 5.107, -0.9565, 5.107, -0.8082, 4.143, -0.8082, 5.107, -0.6909, 5.074, -0.6299, 5.074, -0.4917, 5.107, -0.5426, 5.074, -0.7574, 4.176, -0.7574, 4.143, -0.8082, 5.107, -0.8082, 5.107, -0.6909, 4.143, -0.6909, 4.176, -0.6299, 5.074, -0.6299, 4.173, -1.287, 5.077, -1.287, 5.077, -1.426, 4.173, -1.426, 5.077, -1.287, 5.093, -1.26, 5.093, -1.404, 5.077, -1.426, 5.105, -1.029, 4.169, -1.029, 4.169, -1.173, 5.105, -1.173, 4.157, -1.26, 4.173, -1.287, 4.173, -1.426, 4.157, -1.404, 4.185, -1.196, 5.088, -1.196, 5.105, -1.173, 4.169, -1.173, 4.157, -1.26, 5.093, -1.26, 5.077, -1.287, 4.173, -1.287, 3.102, -0.8167, 3.976, -0.8167, 3.976, -0.9512, 3.102, -0.9512, 3.976, -0.8167, 4.002, -0.852, 4.002, -0.9944, 3.976, -0.9512, 3.971, -1.102, 3.045, -1.102, 3.045, -1.244, 3.971, -1.244, 3.076, -0.852, 3.102, -0.8167, 3.102, -0.9512, 3.076, -0.9944, 3.102, -0.9512, 3.976, -0.9512, 4.002, -0.9944, 3.076, -0.9944, 3.045, -1.102, 3.971, -1.102, 3.945, -1.067, 3.071, -1.067, 5.347, -0.5149, 5.372, -0.5149, 5.372, -1.438, 5.347, -1.438, 5.372, -0.5149, 5.381, -0.5027, 5.381, -1.45, 5.372, -1.438, 5.494, -0.4832, 5.468, -0.4832, 5.468, -1.431, 5.494, -1.431, 5.468, -0.4832, 5.46, -0.4954, 5.46, -1.418, 5.468, -1.431, 5.347, -1.438, 5.372, -1.438, 5.381, -1.45, 5.355, -1.45, 5.355, -0.5027, 5.381, -0.5027, 5.372, -0.5149, 5.347, -0.5149, 5.565, -0.5384, 5.59, -0.5384, 5.59, -1.461, 5.565, -1.461, 5.735, -0.5384, 5.727, -0.5262, 5.727, -1.473, 5.735, -1.461, 5.727, -0.5262, 5.701, -0.5262, 5.701, -1.473, 5.727, -1.473, 5.556, -0.5262, 5.565, -0.5384, 5.565, -1.461, 5.556, -1.473, 5.565, -1.461, 5.59, -1.461, 5.582, -1.473, 5.556, -1.473, 5.556, -0.5262, 5.582, -0.5262, 5.59, -0.5384, 5.565, -0.5384, 5.854, -0.987, 6.521, -0.987, 6.521, -1.013, 5.854, -1.013, 6.521, -0.987, 6.529, -0.9867, 6.529, -1.013, 6.521, -1.013, 6.515, -0.8348, 5.831, -0.8348, 5.831, -0.8611, 6.515, -0.8611, 5.845, -0.9867, 5.854, -0.987, 5.854, -1.013, 5.845, -1.013, 5.854, -1.013, 6.521, -1.013, 6.529, -1.013, 5.845, -1.013, 5.845, -0.9867, 6.529, -0.9867, 6.521, -0.987, 5.854, -0.987, -3.551, 0.8701, -4.449, 0.8701, -4.449, 1.008, -3.551, 1.008, -4.449, 0.8701, -4.482, 0.8091, -4.482, 0.9574, -4.449, 1.008, -4.482, 0.5435, -3.518, 0.5435, -3.518, 0.6918, -4.482, 0.6918, -3.518, 0.8091, -3.551, 0.8701, -3.551, 1.008, -3.518, 0.9574, -3.551, 0.7426, -4.449, 0.7426, -4.482, 0.6918, -3.518, 0.6918, -3.518, 0.8091, -4.482, 0.8091, -4.449, 0.8701, -3.551, 0.8701, -4.452, 0.2128, -3.548, 0.2128, -3.548, 0.07381, -4.452, 0.07381, -3.548, 0.2128, -3.532, 0.2404, -3.532, 0.09643, -3.548, 0.07381, -3.52, 0.4709, -4.456, 0.4709, -4.456, 0.3269, -3.52, 0.3269, -4.468, 0.2404, -4.452, 0.2128, -4.452, 0.07381, -4.468, 0.09643, -4.44, 0.3043, -3.537, 0.3043, -3.52, 0.3269, -4.456, 0.3269, -4.468, 0.2404, -3.532, 0.2404, -3.548, 0.2128, -4.452, 0.2128, -5.523, 0.6833, -4.649, 0.6833, -4.649, 0.5488, -5.523, 0.5488, -4.649, 0.6833, -4.623, 0.648, -4.623, 0.5056, -4.649, 0.5488, -4.654, 0.398, -5.58, 0.398, -5.58, 0.2556, -4.654, 0.2556, -5.549, 0.648, -5.523, 0.6833, -5.523, 0.5488, -5.549, 0.5056, -5.523, 0.5488, -4.649, 0.5488, -4.623, 0.5056, -5.549, 0.5056, -5.58, 0.398, -4.654, 0.398, -4.68, 0.4333, -5.554, 0.4333, -3.278, 0.9851, -3.253, 0.9851, -3.253, 0.0621, -3.278, 0.0621, -3.253, 0.9851, -3.244, 0.9973, -3.244, 0.04995, -3.253, 0.0621, -3.131, 1.017, -3.157, 1.017, -3.157, 0.06948, -3.131, 0.06948, -3.157, 1.017, -3.165, 1.005, -3.165, 0.08163, -3.157, 0.06948, -3.278, 0.0621, -3.253, 0.0621, -3.244, 0.04995, -3.27, 0.04995, -3.27, 0.9973, -3.244, 0.9973, -3.253, 0.9851, -3.278, 0.9851, -3.06, 0.9616, -3.035, 0.9616, -3.035, 0.03866, -3.06, 0.03866, -2.89, 0.9616, -2.898, 0.9738, -2.898, 0.02652, -2.89, 0.03866, -2.898, 0.9738, -2.924, 0.9738, -2.924, 0.02652, -2.898, 0.02652, -3.069, 0.9738, -3.06, 0.9616, -3.06, 0.03866, -3.069, 0.02652, -3.06, 0.03866, -3.035, 0.03866, -3.043, 0.02652, -3.069, 0.02652, -3.069, 0.9738, -3.043, 0.9738, -3.035, 0.9616, -3.06, 0.9616, -2.771, 0.513, -2.104, 0.513, -2.104, 0.4873, -2.771, 0.4873, -2.104, 0.513, -2.096, 0.5133, -2.096, 0.487, -2.104, 0.4873, -2.11, 0.6652, -2.794, 0.6652, -2.794, 0.6389, -2.11, 0.6389, -2.78, 0.5133, -2.771, 0.513, -2.771, 0.4873, -2.78, 0.487, -2.771, 0.4873, -2.104, 0.4873, -2.096, 0.487, -2.78, 0.487, -2.78, 0.5133, -2.096, 0.5133, -2.104, 0.513, -2.771, 0.513, -3.551, 2.12, -4.449, 2.12, -4.449, 2.258, -3.551, 2.258, -4.449, 2.12, -4.482, 2.059, -4.482, 2.207, -4.449, 2.258, -4.482, 1.794, -3.518, 1.794, -3.518, 1.942, -4.482, 1.942, -3.518, 2.059, -3.551, 2.12, -3.551, 2.258, -3.518, 2.207, -3.551, 1.993, -4.449, 1.993, -4.482, 1.942, -3.518, 1.942, -3.518, 2.059, -4.482, 2.059, -4.449, 2.12, -3.551, 2.12, -4.452, 1.463, -3.548, 1.463, -3.548, 1.324, -4.452, 1.324, -3.548, 1.463, -3.532, 1.49, -3.532, 1.346, -3.548, 1.324, -3.52, 1.721, -4.456, 1.721, -4.456, 1.577, -3.52, 1.577, -4.468, 1.49, -4.452, 1.463, -4.452, 1.324, -4.468, 1.346, -4.44, 1.554, -3.537, 1.554, -3.52, 1.577, -4.456, 1.577, -4.468, 1.49, -3.532, 1.49, -3.548, 1.463, -4.452, 1.463, -5.523, 1.933, -4.649, 1.933, -4.649, 1.799, -5.523, 1.799, -4.649, 1.933, -4.623, 1.898, -4.623, 1.756, -4.649, 1.799, -4.654, 1.648, -5.58, 1.648, -5.58, 1.506, -4.654, 1.506, -5.549, 1.898, -5.523, 1.933, -5.523, 1.799, -5.549, 1.756, -5.523, 1.799, -4.649, 1.799, -4.623, 1.756, -5.549, 1.756, -5.58, 1.648, -4.654, 1.648, -4.68, 1.683, -5.554, 1.683, -3.278, 2.235, -3.253, 2.235, -3.253, 1.312, -3.278, 1.312, -3.253, 2.235, -3.244, 2.247, -3.244, 1.3, -3.253, 1.312, -3.131, 2.267, -3.157, 2.267, -3.157, 1.319, -3.131, 1.319, -3.157, 2.267, -3.165, 2.255, -3.165, 1.332, -3.157, 1.319, -3.278, 1.312, -3.253, 1.312, -3.244, 1.3, -3.27, 1.3, -3.27, 2.247, -3.244, 2.247, -3.253, 2.235, -3.278, 2.235, -3.06, 2.212, -3.035, 2.212, -3.035, 1.289, -3.06, 1.289, -2.89, 2.212, -2.898, 2.224, -2.898, 1.277, -2.89, 1.289, -2.898, 2.224, -2.924, 2.224, -2.924, 1.277, -2.898, 1.277, -3.069, 2.224, -3.06, 2.212, -3.06, 1.289, -3.069, 1.277, -3.06, 1.289, -3.035, 1.289, -3.043, 1.277, -3.069, 1.277, -3.069, 2.224, -3.043, 2.224, -3.035, 2.212, -3.06, 2.212, -2.771, 1.763, -2.104, 1.763, -2.104, 1.737, -2.771, 1.737, -2.104, 1.763, -2.096, 1.763, -2.096, 1.737, -2.104, 1.737, -2.11, 1.915, -2.794, 1.915, -2.794, 1.889, -2.11, 1.889, -2.78, 1.763, -2.771, 1.763, -2.771, 1.737, -2.78, 1.737, -2.771, 1.737, -2.104, 1.737, -2.096, 1.737, -2.78, 1.737, -2.78, 1.763, -2.096, 1.763, -2.104, 1.763, -2.771, 1.763, -3.551, -0.6299, -4.449, -0.6299, -4.449, -0.4917, -3.551, -0.4917, -4.449, -0.6299, -4.482, -0.6909, -4.482, -0.5426, -4.449, -0.4917, -4.482, -0.9565, -3.518, -0.9565, -3.518, -0.8082, -4.482, -0.8082, -3.518, -0.6909, -3.551, -0.6299, -3.551, -0.4917, -3.518, -0.5426, -3.551, -0.7574, -4.449, -0.7574, -4.482, -0.8082, -3.518, -0.8082, -3.518, -0.6909, -4.482, -0.6909, -4.449, -0.6299, -3.551, -0.6299, -4.452, -1.287, -3.548, -1.287, -3.548, -1.426, -4.452, -1.426, -3.548, -1.287, -3.532, -1.26, -3.532, -1.404, -3.548, -1.426, -3.52, -1.029, -4.456, -1.029, -4.456, -1.173, -3.52, -1.173, -4.468, -1.26, -4.452, -1.287, -4.452, -1.426, -4.468, -1.404, -4.44, -1.196, -3.537, -1.196, -3.52, -1.173, -4.456, -1.173, -4.468, -1.26, -3.532, -1.26, -3.548, -1.287, -4.452, -1.287, -5.523, -0.8167, -4.649, -0.8167, -4.649, -0.9512, -5.523, -0.9512, -4.649, -0.8167, -4.623, -0.852, -4.623, -0.9944, -4.649, -0.9512, -4.654, -1.102, -5.58, -1.102, -5.58, -1.244, -4.654, -1.244, -5.549, -0.852, -5.523, -0.8167, -5.523, -0.9512, -5.549, -0.9944, -5.523, -0.9512, -4.649, -0.9512, -4.623, -0.9944, -5.549, -0.9944, -5.58, -1.102, -4.654, -1.102, -4.68, -1.067, -5.554, -1.067, -3.278, -0.5149, -3.253, -0.5149, -3.253, -1.438, -3.278, -1.438, -3.253, -0.5149, -3.244, -0.5027, -3.244, -1.45, -3.253, -1.438, -3.131, -0.4832, -3.157, -0.4832, -3.157, -1.431, -3.131, -1.431, -3.157, -0.4832, -3.165, -0.4954, -3.165, -1.418, -3.157, -1.431, -3.278, -1.438, -3.253, -1.438, -3.244, -1.45, -3.27, -1.45, -3.27, -0.5027, -3.244, -0.5027, -3.253, -0.5149, -3.278, -0.5149, -3.06, -0.5384, -3.035, -0.5384, -3.035, -1.461, -3.06, -1.461, -2.89, -0.5384, -2.898, -0.5262, -2.898, -1.473, -2.89, -1.461, -2.898, -0.5262, -2.924, -0.5262, -2.924, -1.473, -2.898, -1.473, -3.069, -0.5262, -3.06, -0.5384, -3.06, -1.461, -3.069, -1.473, -3.06, -1.461, -3.035, -1.461, -3.043, -1.473, -3.069, -1.473, -3.069, -0.5262, -3.043, -0.5262, -3.035, -0.5384, -3.06, -0.5384, -2.771, -0.987, -2.104, -0.987, -2.104, -1.013, -2.771, -1.013, -2.104, -0.987, -2.096, -0.9867, -2.096, -1.013, -2.104, -1.013, -2.11, -0.8348, -2.794, -0.8348, -2.794, -0.8611, -2.11, -0.8611, -2.78, -0.9867, -2.771, -0.987, -2.771, -1.013, -2.78, -1.013, -2.771, -1.013, -2.104, -1.013, -2.096, -1.013, -2.78, -1.013, -2.78, -0.9867, -2.096, -0.9867, -2.104, -0.987, -2.771, -0.987])
me_cube_006.materials.append(mat_material_009)
me_cube_006.use_remesh_preserve_volume = False
me_cube_006.use_remesh_preserve_attributes = False
me_cube_006.use_mirror_vertex_groups = False
me_cube_006.update()

# ---- objects
ob_lamp = bpy.data.objects.new('Lamp', light_lamp)
ob_camera = bpy.data.objects.new('Camera', cam_camera)
ob_window = bpy.data.objects.new('Window', me_cube_006)

# ---- transforms, parenting, visibility, modifiers, constraints
ob_lamp.location = (4.076, 1.005, 5.904)
ob_lamp.rotation_euler = (0.6503, 0.05522, 1.866)
ob_lamp.lock_rotations_4d = False
ob_lamp.empty_display_type = 'ARROWS'
ob_lamp.color = (0.0, 0.0, 0.0, 0.0)
ob_lamp.lineart.crease_threshold = 0.0
ob_camera.location = (7.481, -6.508, 5.344)
ob_camera.rotation_euler = (1.109, 0.01082, 0.8149)
ob_camera.lock_rotations_4d = False
ob_camera.empty_display_type = 'ARROWS'
ob_camera.color = (0.0, 0.0, 0.0, 0.0)
ob_camera.display_type = 'WIRE'
ob_camera.lineart.crease_threshold = 0.0
ob_window.location = (0.0, -62.5, 0.0)
ob_window.scale = (0.055, 0.025, 0.9)
ob_window.lineart.crease_threshold = 0.0

# ---- collection membership
col_collection_1.objects.link(ob_lamp)
col_collection_1.objects.link(ob_camera)
col_collection_1.objects.link(ob_window)

# ---- scene / render settings (as saved in the file)
scene.camera = ob_camera
scene.frame_start = 1; scene.frame_end = 250; scene.frame_set(1)
scene.render.engine = 'CYCLES'
scene.render.resolution_percentage = 50
scene.render.dither_intensity = 0.0
scene.cycles.use_denoising = False
scene.cycles.samples = 10
scene.cycles.sampling_pattern = 'TABULATED_SOBOL'
scene.cycles.light_sampling_threshold = 0.0
scene.cycles.use_adaptive_sampling = False
scene.cycles.use_light_tree = False
scene.cycles.blur_glossy = 0.0
scene.cycles.pixel_filter_type = 'GAUSSIAN'
scene.cycles.sample_clamp_indirect = 0.0
scene.view_settings.view_transform = 'Standard'
scene.unit_settings.scale_length = 0.01
bpy.context.view_layer.update()

